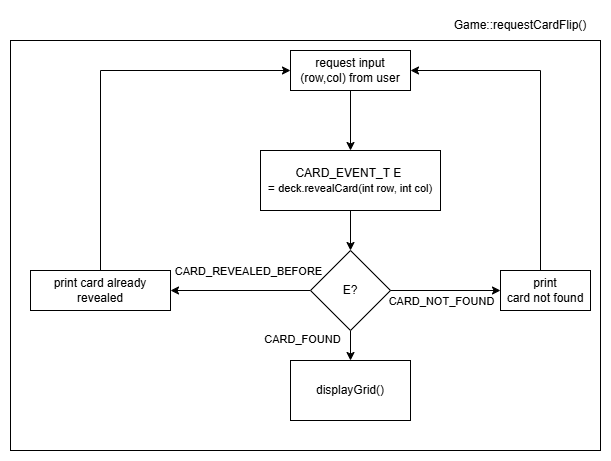

The diagram above was exported from draw.io. Its source (the exported page's mxGraphModel, read from the mxfile embedded in the PNG):
<mxGraphModel dx="954" dy="592" grid="1" gridSize="10" guides="1" tooltips="1" connect="1" arrows="1" fold="1" page="1" pageScale="1" pageWidth="1169" pageHeight="827" math="0" shadow="0">
  <root>
    <mxCell id="0" />
    <mxCell id="1" parent="0" />
    <mxCell id="qR2Ohz-ojmPm-mPgvYOw-17" value="Game::requestCardFlip()" style="text;html=1;align=center;verticalAlign=middle;whiteSpace=wrap;rounded=0;" parent="1" vertex="1">
      <mxGeometry x="630" y="520" width="160" height="30" as="geometry" />
    </mxCell>
    <mxCell id="qR2Ohz-ojmPm-mPgvYOw-2" value="" style="rounded=0;whiteSpace=wrap;html=1;" parent="1" vertex="1">
      <mxGeometry x="200" y="550" width="590" height="410" as="geometry" />
    </mxCell>
    <mxCell id="qR2Ohz-ojmPm-mPgvYOw-3" value="" style="edgeStyle=orthogonalEdgeStyle;rounded=0;orthogonalLoop=1;jettySize=auto;html=1;" parent="1" source="qR2Ohz-ojmPm-mPgvYOw-4" target="qR2Ohz-ojmPm-mPgvYOw-8" edge="1">
      <mxGeometry relative="1" as="geometry" />
    </mxCell>
    <mxCell id="qR2Ohz-ojmPm-mPgvYOw-4" value="CARD_EVENT_T E&amp;nbsp; =&amp;nbsp;&lt;span style=&quot;text-wrap-mode: nowrap; font-size: 11px; background-color: rgb(255, 255, 255);&quot;&gt;deck.revealCard(int row, int col)&lt;/span&gt;" style="whiteSpace=wrap;html=1;rounded=0;" parent="1" vertex="1">
      <mxGeometry x="450" y="660" width="180" height="60" as="geometry" />
    </mxCell>
    <mxCell id="qR2Ohz-ojmPm-mPgvYOw-5" value="" style="edgeStyle=orthogonalEdgeStyle;rounded=0;orthogonalLoop=1;jettySize=auto;html=1;entryX=1;entryY=0.5;entryDx=0;entryDy=0;" parent="1" source="Xe1FM2YStC_uh4f_8QQP-1" target="tzYFTLr_cWZSYAAAkxdP-1" edge="1">
      <mxGeometry relative="1" as="geometry">
        <mxPoint x="670" y="800" as="targetPoint" />
        <Array as="points">
          <mxPoint x="730" y="580" />
        </Array>
      </mxGeometry>
    </mxCell>
    <mxCell id="TZRkXTLuTBwiMv8iMXrM-1" value="" style="edgeStyle=orthogonalEdgeStyle;rounded=0;orthogonalLoop=1;jettySize=auto;html=1;" parent="1" source="qR2Ohz-ojmPm-mPgvYOw-8" target="qR2Ohz-ojmPm-mPgvYOw-15" edge="1">
      <mxGeometry relative="1" as="geometry" />
    </mxCell>
    <mxCell id="pOiRqkqezcxinEam1Ij7-2" value="" style="edgeStyle=orthogonalEdgeStyle;rounded=0;orthogonalLoop=1;jettySize=auto;html=1;" edge="1" parent="1" source="qR2Ohz-ojmPm-mPgvYOw-8" target="pOiRqkqezcxinEam1Ij7-1">
      <mxGeometry relative="1" as="geometry" />
    </mxCell>
    <mxCell id="pOiRqkqezcxinEam1Ij7-4" value="CARD_REVEALED_BEFORE" style="edgeLabel;html=1;align=center;verticalAlign=middle;resizable=0;points=[];" vertex="1" connectable="0" parent="pOiRqkqezcxinEam1Ij7-2">
      <mxGeometry x="-0.1" y="1" relative="1" as="geometry">
        <mxPoint y="-21" as="offset" />
      </mxGeometry>
    </mxCell>
    <mxCell id="qR2Ohz-ojmPm-mPgvYOw-8" value="E?" style="rhombus;whiteSpace=wrap;html=1;rounded=0;" parent="1" vertex="1">
      <mxGeometry x="500" y="760" width="80" height="80" as="geometry" />
    </mxCell>
    <mxCell id="qR2Ohz-ojmPm-mPgvYOw-13" value="CARD_FOUND" style="edgeLabel;html=1;align=center;verticalAlign=middle;resizable=0;points=[];" parent="1" connectable="0" vertex="1">
      <mxGeometry x="490" y="850" as="geometry">
        <mxPoint x="1" y="-2" as="offset" />
      </mxGeometry>
    </mxCell>
    <mxCell id="qR2Ohz-ojmPm-mPgvYOw-15" value="displayGrid()" style="whiteSpace=wrap;html=1;rounded=0;" parent="1" vertex="1">
      <mxGeometry x="480" y="870" width="120" height="60" as="geometry" />
    </mxCell>
    <mxCell id="tzYFTLr_cWZSYAAAkxdP-2" value="" style="edgeStyle=orthogonalEdgeStyle;rounded=0;orthogonalLoop=1;jettySize=auto;html=1;" parent="1" source="tzYFTLr_cWZSYAAAkxdP-1" target="qR2Ohz-ojmPm-mPgvYOw-4" edge="1">
      <mxGeometry relative="1" as="geometry" />
    </mxCell>
    <mxCell id="tzYFTLr_cWZSYAAAkxdP-1" value="request input (row,col) from user" style="rounded=0;whiteSpace=wrap;html=1;" parent="1" vertex="1">
      <mxGeometry x="480" y="560" width="120" height="40" as="geometry" />
    </mxCell>
    <mxCell id="Xe1FM2YStC_uh4f_8QQP-2" value="" style="edgeStyle=orthogonalEdgeStyle;rounded=0;orthogonalLoop=1;jettySize=auto;html=1;entryX=0;entryY=0.5;entryDx=0;entryDy=0;" parent="1" source="qR2Ohz-ojmPm-mPgvYOw-8" target="Xe1FM2YStC_uh4f_8QQP-1" edge="1">
      <mxGeometry relative="1" as="geometry">
        <mxPoint x="580" y="800" as="sourcePoint" />
        <mxPoint x="600" y="580" as="targetPoint" />
        <Array as="points" />
      </mxGeometry>
    </mxCell>
    <mxCell id="Xe1FM2YStC_uh4f_8QQP-3" value="CARD_NOT_FOUND" style="edgeLabel;html=1;align=center;verticalAlign=middle;resizable=0;points=[];" parent="Xe1FM2YStC_uh4f_8QQP-2" connectable="0" vertex="1">
      <mxGeometry x="-0.5" y="-1" relative="1" as="geometry">
        <mxPoint x="22" y="9" as="offset" />
      </mxGeometry>
    </mxCell>
    <mxCell id="Xe1FM2YStC_uh4f_8QQP-1" value="print&lt;div&gt;card not found&lt;/div&gt;" style="rounded=0;whiteSpace=wrap;html=1;" parent="1" vertex="1">
      <mxGeometry x="690" y="780" width="90" height="40" as="geometry" />
    </mxCell>
    <mxCell id="pOiRqkqezcxinEam1Ij7-3" style="edgeStyle=orthogonalEdgeStyle;rounded=0;orthogonalLoop=1;jettySize=auto;html=1;exitX=0.5;exitY=0;exitDx=0;exitDy=0;entryX=0;entryY=0.5;entryDx=0;entryDy=0;" edge="1" parent="1" source="pOiRqkqezcxinEam1Ij7-1" target="tzYFTLr_cWZSYAAAkxdP-1">
      <mxGeometry relative="1" as="geometry" />
    </mxCell>
    <mxCell id="pOiRqkqezcxinEam1Ij7-1" value="print card already revealed" style="whiteSpace=wrap;html=1;rounded=0;" vertex="1" parent="1">
      <mxGeometry x="220" y="780" width="140" height="40" as="geometry" />
    </mxCell>
  </root>
</mxGraphModel>